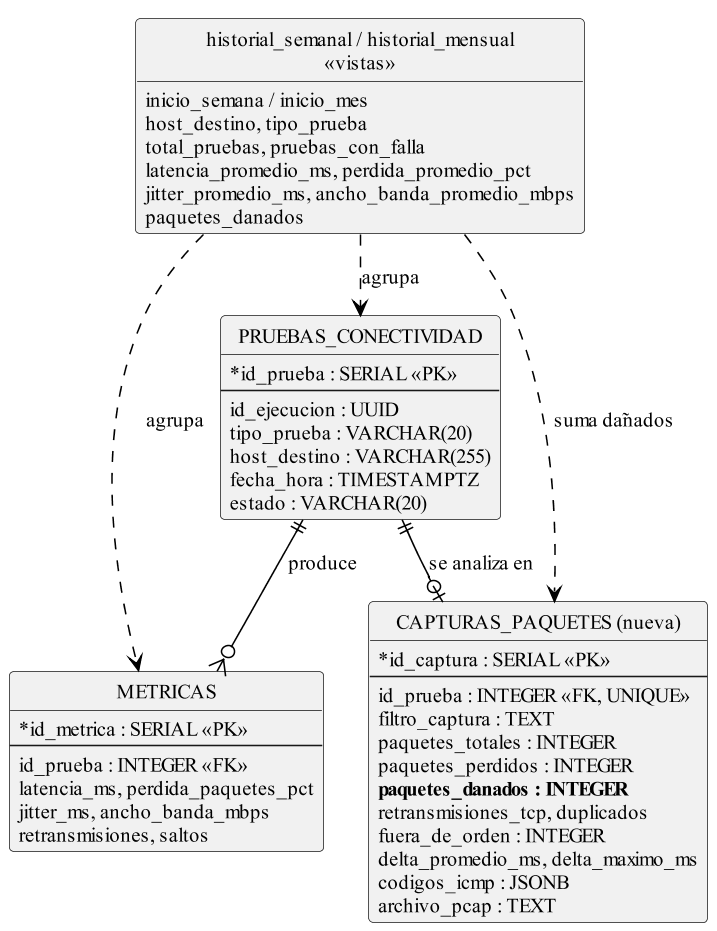

The diagram above was rendered by PlantUML. Its source (embedded in the PNG):
@startuml modelo_ampliado
skinparamlocked dpi 150
' Modelo de datos ampliado: tabla CAPTURAS_PAQUETES y vistas de historial por periodos
!include estilo.iuml
hide circle
hide empty methods
skinparam linetype ortho

entity "PRUEBAS_CONECTIVIDAD" as P {
  * id_prueba : SERIAL <<PK>>
  --
  id_ejecucion : UUID
  tipo_prueba : VARCHAR(20)
  host_destino : VARCHAR(255)
  fecha_hora : TIMESTAMPTZ
  estado : VARCHAR(20)
}

entity "METRICAS" as M {
  * id_metrica : SERIAL <<PK>>
  --
  id_prueba : INTEGER <<FK>>
  latencia_ms, perdida_paquetes_pct
  jitter_ms, ancho_banda_mbps
  retransmisiones, saltos
}

entity "CAPTURAS_PAQUETES (nueva)" as C {
  * id_captura : SERIAL <<PK>>
  --
  id_prueba : INTEGER <<FK, UNIQUE>>
  filtro_captura : TEXT
  paquetes_totales : INTEGER
  paquetes_perdidos : INTEGER
  **paquetes_danados : INTEGER**
  retransmisiones_tcp, duplicados
  fuera_de_orden : INTEGER
  delta_promedio_ms, delta_maximo_ms
  codigos_icmp : JSONB
  archivo_pcap : TEXT
}

entity "historial_semanal / historial_mensual\n<<vistas>>" as V {
  inicio_semana / inicio_mes
  host_destino, tipo_prueba
  total_pruebas, pruebas_con_falla
  latencia_promedio_ms, perdida_promedio_pct
  jitter_promedio_ms, ancho_banda_promedio_mbps
  paquetes_danados
}

P ||--o{ M : produce
P ||--o| C : se analiza en
V ..> P : agrupa
V ..> M : agrupa
V ..> C : suma dañados
@enduml